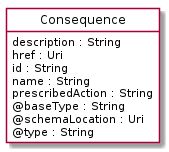

The diagram above was rendered by PlantUML. Its source (embedded in the PNG):
@startuml
hide circle
hide methods
hide stereotype
show <<Enumeration>> stereotype
skinparam class {
   BackgroundColor<<Enumeration>> #E6F5F7
   BackgroundColor<<Ref>> #FFFFE0
   BackgroundColor<<Pivot>> #FFFFFFF
   BackgroundColor<<SimpleType>> #E2F0DA
   BackgroundColor #FCF2E3
}

class Consequence <<Pivot>> {
    description : String
    href : Uri
    id : String
    name : String
    prescribedAction : String
    @baseType : String
    @schemaLocation : Uri
    @type : String
}


@enduml